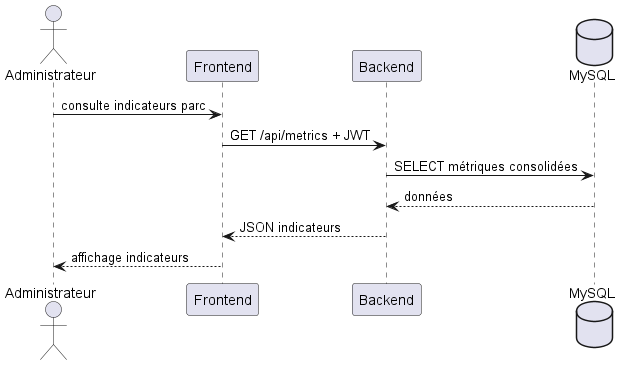

The diagram above was rendered by PlantUML. Its source (embedded in the PNG):
@startuml
actor Administrateur
participant Frontend
participant Backend
database MySQL
Administrateur -> Frontend : consulte indicateurs parc
Frontend -> Backend : GET /api/metrics + JWT
Backend -> MySQL : SELECT métriques consolidées
MySQL --> Backend : données
Backend --> Frontend : JSON indicateurs
Frontend --> Administrateur : affichage indicateurs
@enduml